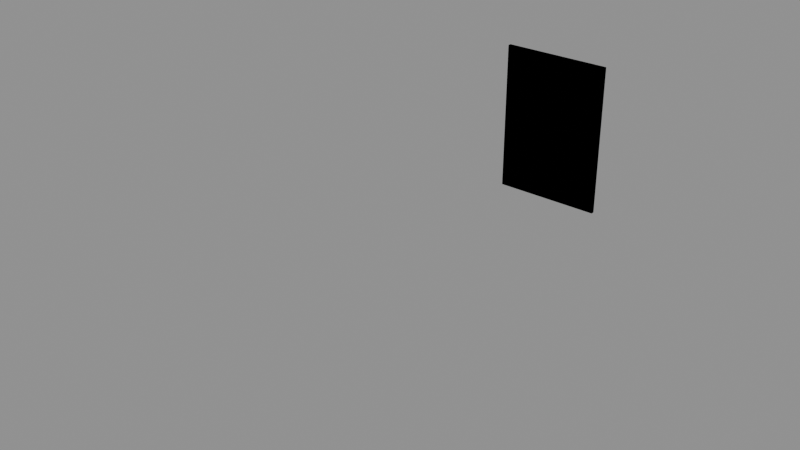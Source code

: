 # Source: card.blend  (saved by Blender 5.2.44; exported with 4.5.12 LTS)
import bpy
from mathutils import Matrix  # noqa: F401  (used for matrix-valued properties, if any)

bpy.ops.wm.read_factory_settings(use_empty=True)
scene = bpy.context.scene
scene.name = 'Scene'

# ---- images (referenced by path relative to the original .blend; pixels are not part of the script)
import os
ASSET_DIR = os.environ.get("B2B_ASSET_DIR", "")  # directory of the original .blend (textures are referenced by path, not embedded)
HERE = os.path.dirname(os.path.abspath(__file__))  # packed textures are extracted next to this script under _unpacked/

def load_image(name, relpath, width, height, colorspace="sRGB"):
    """Load a texture the original file referenced (path relative to the .blend, or extracted next to this script)."""
    p = next((c for c in (os.path.join(HERE, relpath), os.path.join(ASSET_DIR, relpath)) if relpath and os.path.exists(c)), "")
    if p:
        img = bpy.data.images.load(p, check_existing=True)
        img.name = name
    else:  # same state as the original file: an image datablock whose file is absent (Cycles renders it pink)
        img = bpy.data.images.new(name, width, height)
        img.source = "FILE"
        img.filepath = "//" + (relpath or name)
    img.colorspace_settings.name = colorspace
    return img
img_c_as_co_png = load_image('c_As_co.png', 'c_As_co.png', 1024, 1024, 'sRGB')
img_back_co_png = load_image('back_co.png', 'back_co.png', 1024, 1024, 'sRGB')

# ---- materials (node trees are filled in below, after node groups)
mat_card_face = bpy.data.materials.new('card face')
mat_card_face.diffuse_color = (0.95, 0.93, 0.88, 1.0)
mat_card_back = bpy.data.materials.new('card back')
mat_card_back.diffuse_color = (0.45, 0.08, 0.12, 1.0)

# ---- material node trees
mat_card_face.use_nodes = True; mat_card_face.node_tree.nodes.clear()
_N = mat_card_face.node_tree.nodes; _L = mat_card_face.node_tree.links
n0 = _N.new('ShaderNodeOutputMaterial'); n0.name = 'Material Output'; n0.location = (400, 0)
n1 = _N.new('ShaderNodeBsdfPrincipled'); n1.name = 'Principled BSDF'; n1.location = (100, 0)
n1.inputs[2].default_value = 0.6
n1.inputs[10].default_value = 0.005
n2 = _N.new('ShaderNodeTexImage'); n2.name = 'picture'; n2.location = (-300, 100)
n2.image = img_c_as_co_png
_L.new(n1.outputs[0], n0.inputs[0])
_L.new(n2.outputs[0], n1.inputs[0])
n0.is_active_output = True
mat_card_back.use_nodes = True; mat_card_back.node_tree.nodes.clear()
_N = mat_card_back.node_tree.nodes; _L = mat_card_back.node_tree.links
n0 = _N.new('ShaderNodeOutputMaterial'); n0.name = 'Material Output'; n0.location = (400, 0)
n1 = _N.new('ShaderNodeBsdfPrincipled'); n1.name = 'Principled BSDF'; n1.location = (100, 0)
n1.inputs[10].default_value = 0.005
n2 = _N.new('ShaderNodeTexImage'); n2.name = 'picture'; n2.location = (-300, 100)
n2.image = img_back_co_png
_L.new(n1.outputs[0], n0.inputs[0])
_L.new(n2.outputs[0], n1.inputs[0])
n0.is_active_output = True

# ---- meshes
me_ozg_card_1 = bpy.data.meshes.new('ozg_card 1')
me_ozg_card_1.from_pydata([(0.0315, -0.00015, 0.0405), (0.03123, -0.00015, 0.04184), (0.03047, -0.00015, 0.04297), (0.02934, -0.00015, 0.04373), (0.028, -0.00015, 0.044), (-0.028, -0.00015, 0.044), (-0.02934, -0.00015, 0.04373), (-0.03047, -0.00015, 0.04297), (-0.03123, -0.00015, 0.04184), (-0.0315, -0.00015, 0.0405), (-0.0315, -0.00015, -0.0405), (-0.03123, -0.00015, -0.04184), (-0.03047, -0.00015, -0.04297), (-0.02934, -0.00015, -0.04373), (-0.028, -0.00015, -0.044), (0.028, -0.00015, -0.044), (0.02934, -0.00015, -0.04373), (0.03047, -0.00015, -0.04297), (0.03123, -0.00015, -0.04184), (0.0315, -0.00015, -0.0405), (0.0315, 0.00015, -0.0405), (0.03123, 0.00015, -0.04184), (0.03047, 0.00015, -0.04297), (0.02934, 0.00015, -0.04373), (0.028, 0.00015, -0.044), (-0.028, 0.00015, -0.044), (-0.02934, 0.00015, -0.04373), (-0.03047, 0.00015, -0.04297), (-0.03123, 0.00015, -0.04184), (-0.0315, 0.00015, -0.0405), (-0.0315, 0.00015, 0.0405), (-0.03123, 0.00015, 0.04184), (-0.03047, 0.00015, 0.04297), (-0.02934, 0.00015, 0.04373), (-0.028, 0.00015, 0.044), (0.028, 0.00015, 0.044), (0.02934, 0.00015, 0.04373), (0.03047, 0.00015, 0.04297), (0.03123, 0.00015, 0.04184), (0.0315, 0.00015, 0.0405)], [], [(2, 10, 12), (22, 30, 32), (19, 0, 1), (2, 3, 4), (18, 19, 1), (2, 4, 5), (17, 18, 1), (2, 5, 6), (16, 17, 1), (2, 6, 7), (15, 16, 1), (2, 7, 8), (14, 15, 1), (2, 8, 9), (13, 14, 1), (2, 9, 10), (12, 13, 1), (10, 11, 12), (12, 1, 2), (39, 20, 21), (22, 23, 24), (38, 39, 21), (22, 24, 25), (37, 38, 21), (22, 25, 26), (36, 37, 21), (22, 26, 27), (35, 36, 21), (22, 27, 28), (34, 35, 21), (22, 28, 29), (33, 34, 21), (22, 29, 30), (32, 33, 21), (30, 31, 32), (32, 21, 22)])
me_ozg_card_1.polygons.foreach_set('material_index', [0, 1, 0, 0, 0, 0, 0, 0, 0, 0, 0, 0, 0, 0, 0, 0, 0, 0, 0, 1, 1, 1, 1, 1, 1, 1, 1, 1, 1, 1, 1, 1, 1, 1, 1, 1])
_uv = me_ozg_card_1.uv_layers.new(name='UVMap')
_uv.uv.foreach_set('vector', [0.9837, 0.9884, 0.0, 0.03977, 0.01627, 0.01165, 0.01627, 0.01165, 1.0, 0.9602, 0.9837, 0.9884, 1.0, 0.03977, 1.0, 0.9602, 0.9958, 0.9754, 0.9837, 0.9884, 0.9657, 0.997, 0.9444, 1.0, 0.9958, 0.02455, 1.0, 0.03977, 0.9958, 0.9754, 0.9837, 0.9884, 0.9444, 1.0, 0.05556, 1.0, 0.9837, 0.01165, 0.9958, 0.02455, 0.9958, 0.9754, 0.9837, 0.9884, 0.05556, 1.0, 0.0343, 0.997, 0.9657, 0.003028, 0.9837, 0.01165, 0.9958, 0.9754, 0.9837, 0.9884, 0.0343, 0.997, 0.01627, 0.9884, 0.9444, 0.0, 0.9657, 0.003028, 0.9958, 0.9754, 0.9837, 0.9884, 0.01627, 0.9884, 0.004229, 0.9754, 0.05556, 0.0, 0.9444, 0.0, 0.9958, 0.9754, 0.9837, 0.9884, 0.004229, 0.9754, 0.0, 0.9602, 0.0343, 0.003028, 0.05556, 0.0, 0.9958, 0.9754, 0.9837, 0.9884, 0.0, 0.9602, 0.0, 0.03977, 0.01627, 0.01165, 0.0343, 0.003028, 0.9958, 0.9754, 0.0, 0.03977, 0.004229, 0.02455, 0.01627, 0.01165, 0.01627, 0.01165, 0.9958, 0.9754, 0.9837, 0.9884, 0.0, 0.9602, 0.0, 0.03977, 0.004229, 0.02455, 0.01627, 0.01165, 0.0343, 0.003028, 0.05556, 0.0, 0.004229, 0.9754, 0.0, 0.9602, 0.004229, 0.02455, 0.01627, 0.01165, 0.05556, 0.0, 0.9444, 0.0, 0.01627, 0.9884, 0.004229, 0.9754, 0.004229, 0.02455, 0.01627, 0.01165, 0.9444, 0.0, 0.9657, 0.003028, 0.0343, 0.997, 0.01627, 0.9884, 0.004229, 0.02455, 0.01627, 0.01165, 0.9657, 0.003028, 0.9837, 0.01165, 0.05556, 1.0, 0.0343, 0.997, 0.004229, 0.02455, 0.01627, 0.01165, 0.9837, 0.01165, 0.9958, 0.02455, 0.9444, 1.0, 0.05556, 1.0, 0.004229, 0.02455, 0.01627, 0.01165, 0.9958, 0.02455, 1.0, 0.03977, 0.9657, 0.997, 0.9444, 1.0, 0.004229, 0.02455, 0.01627, 0.01165, 1.0, 0.03977, 1.0, 0.9602, 0.9837, 0.9884, 0.9657, 0.997, 0.004229, 0.02455, 1.0, 0.9602, 0.9958, 0.9754, 0.9837, 0.9884, 0.9837, 0.9884, 0.004229, 0.02455, 0.01627, 0.01165])
me_ozg_card_1.materials.append(mat_card_face)
me_ozg_card_1.materials.append(mat_card_back)
me_ozg_card_1.update()
me_ozg_card_geometry = bpy.data.meshes.new('ozg_card geometry')
me_ozg_card_geometry.from_pydata([(-0.0315, -0.001, 0.044), (0.0315, -0.001, 0.044), (0.0315, 0.001, 0.044), (-0.0315, 0.001, 0.044), (-0.0315, 0.001, -0.044), (0.0315, 0.001, -0.044), (0.0315, -0.001, -0.044), (-0.0315, -0.001, -0.044)], [], [(1, 3, 0), (5, 7, 4), (2, 4, 3), (6, 0, 7), (5, 1, 6), (3, 7, 0), (1, 2, 3), (5, 6, 7), (2, 5, 4), (6, 1, 0), (5, 2, 1), (3, 4, 7)])
me_ozg_card_geometry.update()
me_ozg_card_view = bpy.data.meshes.new('ozg_card view')
me_ozg_card_view.from_pydata([(-0.0315, -0.001, 0.044), (0.0315, -0.001, 0.044), (0.0315, 0.001, 0.044), (-0.0315, 0.001, 0.044), (-0.0315, 0.001, -0.044), (0.0315, 0.001, -0.044), (0.0315, -0.001, -0.044), (-0.0315, -0.001, -0.044)], [], [(1, 3, 0), (5, 7, 4), (2, 4, 3), (6, 0, 7), (5, 1, 6), (3, 7, 0), (1, 2, 3), (5, 6, 7), (2, 5, 4), (6, 1, 0), (5, 2, 1), (3, 4, 7)])
me_ozg_card_view.update()
me_ozg_card_memory = bpy.data.meshes.new('ozg_card memory')
me_ozg_card_memory.from_pydata([(-0.0335, -0.002, -0.046), (0.0335, 0.002, 0.046), (0.0, -0.3, 0.0), (0.0, 0.0, 0.0), (0.055, 0.0, 0.0)], [], [])
me_ozg_card_memory.update()

# ---- objects
ob_ozg_card_1 = bpy.data.objects.new('ozg_card 1', me_ozg_card_1)
ob_ozg_card_geometry = bpy.data.objects.new('ozg_card geometry', me_ozg_card_geometry)
ob_ozg_card_view = bpy.data.objects.new('ozg_card view', me_ozg_card_view)
ob_ozg_card_memory = bpy.data.objects.new('ozg_card memory', me_ozg_card_memory)

# ---- transforms, parenting, visibility, modifiers, constraints
ob_ozg_card_1.location = (0.0, 0.0, 0.0)
_vg = ob_ozg_card_1.vertex_groups.new(name='face')
_vg = ob_ozg_card_1.vertex_groups.new(name='back')
ob_ozg_card_geometry.location = (0.0, 0.0, 0.0)
_vg = ob_ozg_card_geometry.vertex_groups.new(name='Component01')
ob_ozg_card_view.location = (0.0, 0.0, 0.0)
_vg = ob_ozg_card_view.vertex_groups.new(name='Component01')
ob_ozg_card_memory.location = (0.0, 0.0, 0.0)
_vg = ob_ozg_card_memory.vertex_groups.new(name='boundingbox_min')
_vg = ob_ozg_card_memory.vertex_groups.new(name='boundingbox_max')
_vg = ob_ozg_card_memory.vertex_groups.new(name='invView')
_vg = ob_ozg_card_memory.vertex_groups.new(name='ce_center')
_vg = ob_ozg_card_memory.vertex_groups.new(name='ce_radius')

# ---- collection membership
scene.collection.objects.link(ob_ozg_card_1)
scene.collection.objects.link(ob_ozg_card_geometry)
scene.collection.objects.link(ob_ozg_card_view)
scene.collection.objects.link(ob_ozg_card_memory)

# ---- scene / render settings (as saved in the file)
scene.frame_start = 1; scene.frame_end = 250; scene.frame_set(1)
scene.render.engine = 'BLENDER_EEVEE_NEXT'
scene.render.bake_bias = 0.0
scene.render.bake_samples = 0
scene.render.compositor_device = 'GPU'
scene.eevee.use_volume_custom_range = False
scene.eevee.fast_gi_thickness_near = 0.1
scene.eevee.fast_gi_thickness_far = 0.0
scene.eevee.ray_tracing_options.screen_trace_thickness = 0.1
bpy.context.view_layer.update()

# ---- added for rendering (the .blend has no active camera and no usable light): camera, sun + grey world if the file has none
cam_auto = bpy.data.cameras.new('AutoCamera')
cam_auto.lens = 50.0
cam_auto.sensor_width = 36.0
cam_auto.clip_end = 1000.0
ob_auto_camera = bpy.data.objects.new('AutoCamera', cam_auto)
scene.collection.objects.link(ob_auto_camera)
ob_auto_camera.location = (0.314106, -0.513027, 0.242684)
ob_auto_camera.rotation_euler = (1.09748, -7.21219e-08, 0.694738)
scene.camera = ob_auto_camera
light_auto_sun = bpy.data.lights.new('AutoSun', 'SUN')
light_auto_sun.energy = 3.0
light_auto_sun.angle = 0.0523599
ob_auto_sun = bpy.data.objects.new('AutoSun', light_auto_sun)
scene.collection.objects.link(ob_auto_sun)
ob_auto_sun.rotation_euler = (0.872665, 0.174533, 0.523599)
if scene.world is None:
    world_auto = bpy.data.worlds.new('AutoWorld')
    world_auto.color = (0.3, 0.3, 0.3)
    scene.world = world_auto
bpy.context.view_layer.update()
